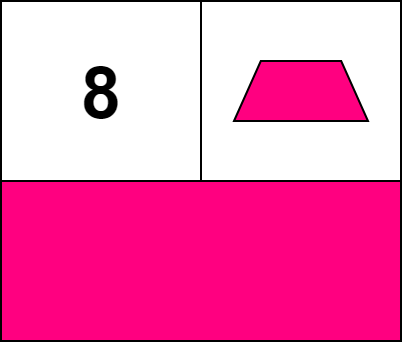

The diagram above was exported from draw.io. Its source (the exported page's mxGraphModel, read from the mxfile embedded in the PNG):
<mxGraphModel dx="612" dy="434" grid="1" gridSize="10" guides="1" tooltips="1" connect="1" arrows="1" fold="1" page="1" pageScale="1" pageWidth="827" pageHeight="1169" math="0" shadow="0">
  <root>
    <mxCell id="0" />
    <mxCell id="1" parent="0" />
    <mxCell id="PVnC2h5MfxGXfUw_1Q3Q-6" value="&lt;span style=&quot;font-size: 36px&quot;&gt;&lt;b&gt;8&lt;/b&gt;&lt;/span&gt;" style="rounded=0;whiteSpace=wrap;html=1;fillColor=#FFFFFF;" vertex="1" parent="1">
      <mxGeometry x="40" y="110" width="100" height="90" as="geometry" />
    </mxCell>
    <mxCell id="PVnC2h5MfxGXfUw_1Q3Q-7" value="" style="rounded=0;whiteSpace=wrap;html=1;fillColor=#FFFFFF;" vertex="1" parent="1">
      <mxGeometry x="140" y="110" width="100" height="90" as="geometry" />
    </mxCell>
    <mxCell id="PVnC2h5MfxGXfUw_1Q3Q-8" value="" style="rounded=0;whiteSpace=wrap;html=1;fillColor=#FF0080;" vertex="1" parent="1">
      <mxGeometry x="40" y="200" width="200" height="80" as="geometry" />
    </mxCell>
    <mxCell id="PVnC2h5MfxGXfUw_1Q3Q-16" value="" style="shape=trapezoid;perimeter=trapezoidPerimeter;whiteSpace=wrap;html=1;fillColor=#FF0080;" vertex="1" parent="1">
      <mxGeometry x="156.5" y="140" width="67" height="30" as="geometry" />
    </mxCell>
  </root>
</mxGraphModel>